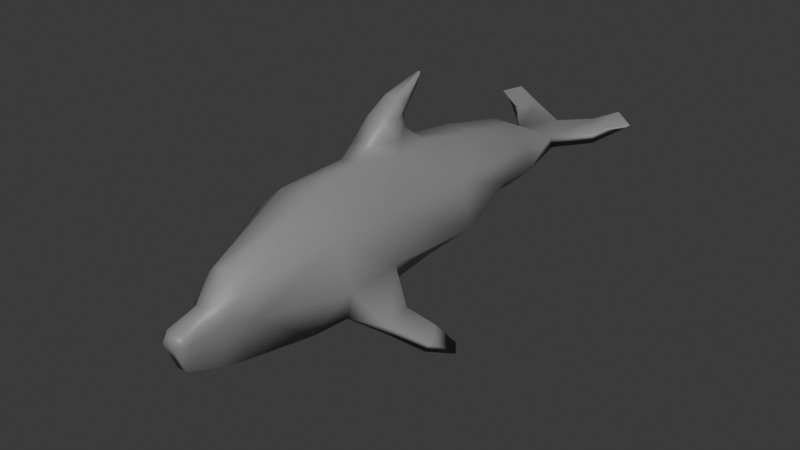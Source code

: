 # Source: DolphinAnimated.blend  (saved by Blender 4.4.32; exported with 4.5.12 LTS)
import bpy
from mathutils import Matrix  # noqa: F401  (used for matrix-valued properties, if any)

bpy.ops.wm.read_factory_settings(use_empty=True)
scene = bpy.context.scene
scene.name = 'Scene'

# ---- collections
col_collection = bpy.data.collections.new('Collection'); scene.collection.children.link(col_collection)

# ---- materials (node trees are filled in below, after node groups)
mat_gray = bpy.data.materials.new('gray')
mat_gray.use_backface_culling = True
mat_gray.diffuse_color = (0.2543, 0.2543, 0.2543, 1.0)

# ---- material node trees
mat_gray.use_nodes = True; mat_gray.node_tree.nodes.clear()
_N = mat_gray.node_tree.nodes; _L = mat_gray.node_tree.links
n0 = _N.new('ShaderNodeBsdfPrincipled'); n0.name = 'Principled BSDF'; n0.location = (10, 300)
n0.inputs[0].default_value = (0.2543, 0.2543, 0.2543, 1.0)
n0.inputs[2].default_value = 0.4501
n1 = _N.new('ShaderNodeOutputMaterial'); n1.name = 'Material Output'; n1.location = (300, 300)
_L.new(n0.outputs[0], n1.inputs[0])
n1.is_active_output = True

# ---- world
world_world = bpy.data.worlds.new('World'); scene.world = world_world
world_world.use_nodes = True; world_world.node_tree.nodes.clear()
_N = world_world.node_tree.nodes; _L = world_world.node_tree.links
n0 = _N.new('ShaderNodeOutputWorld'); n0.name = 'World Output'; n0.location = (300, 300)
n1 = _N.new('ShaderNodeBackground'); n1.name = 'Background'; n1.location = (10, 300)
n1.inputs[0].default_value = (0.05088, 0.05088, 0.05088, 1.0)
_L.new(n1.outputs[0], n0.inputs[0])
n0.is_active_output = True
world_world.color = (0.05088, 0.05088, 0.05088)
world_world.sun_shadow_jitter_overblur = 0.0

# ---- meshes
me_polysurface17 = bpy.data.meshes.new('polySurface17')
me_polysurface17.from_pydata([(0.005862, 0.02337, 0.004011), (0.006538, 0.02337, 0.0008188), (0.003749, 0.03093, 0.002342), (0.004205, 0.03092, 0.0007965), (0.002112, 0.0234, 0.006016), (0.006538, 0.02337, 0.0008188), (0.002868, 0.02337, -0.001878), (0.00927, 0.01494, 0.002516), (0.003533, 0.01503, -0.001581), (0.009154, 0.006742, 0.005878), (0.008042, -0.004945, 0.005795), (0.01084, 0.006742, 0.0003445), (0.01037, -0.005756, 0.0008942), (0.0034, 0.001024, 0.009223), (0.002422, 0.006667, 0.009153), (0.0002992, 0.006962, 0.01686), (0.0007011, 0.006962, 0.01686), (0.0003176, 0.006962, 0.0163), (0.0006827, 0.006962, 0.0163), (0.00309, -0.005775, -0.006406), (0.003441, 0.006742, -0.004741), (0.01037, -0.005756, 0.0008942), (0.01084, 0.006742, 0.0003445), (0.00195, -0.004455, 0.01001), (0.008468, -0.00677, -0.003472), (0.00809, -0.01252, 0.005878), (0.0102, -0.01246, 0.000588), (0.00309, -0.01252, 0.009327), (0.008154, -0.01146, -0.003615), (0.00309, -0.01252, -0.006655), (0.01324, -0.009707, -0.004797), (0.01229, -0.006836, -0.004598), (0.004052, -0.02239, 0.003345), (0.001395, -0.02308, 0.005303), (-0.00209, -0.01252, 0.009327), (-0.0003946, -0.02308, 0.005303), (0.001983, -0.022, -0.005382), (-0.00209, -0.01252, -0.006655), (-0.0009834, -0.022, -0.005382), (0.005071, -0.02207, 0.0004596), (0.001362, -0.02853, -0.003395), (0.002994, -0.02877, 0.0001019), (0.001489, -0.02986, -8.588e-05), (0.004052, -0.02239, 0.003345), (0.00367, -0.02467, 0.0008478), (0.005071, -0.02207, 0.0004596), (0.001536, -0.02544, 0.002082), (0.001395, -0.02308, 0.005303), (0.001536, -0.02909, 0.001111), (-0.0004888, -0.02986, -8.588e-05), (-0.0005365, -0.02909, 0.001111), (0.001303, 0.003742, 0.01151), (-0.0003023, 0.003742, 0.01151), (-0.001422, 0.006667, 0.009153), (0.001207, 0.003862, 0.01315), (-0.0002067, 0.003862, 0.01315), (0.0009895, 0.005716, 0.0149), (1.08e-05, 0.005716, 0.0149), (0.002313, -0.002226, 0.01144), (0.003386, 0.001131, 0.0112), (0.002019, -0.0002985, 0.01355), (0.002854, 0.001525, 0.01349), (0.001479, 0.002405, 0.01545), (0.002276, 0.003155, 0.01472), (0.01275, -0.006016, -0.003461), (0.01359, -0.009998, -0.003588), (0.01572, -0.004714, -0.006137), (0.01626, -0.004391, -0.005355), (0.0185, -0.003028, -0.007538), (0.01733, -0.007223, -0.006903), (0.01963, -0.004153, -0.008007), (0.01777, -0.006728, -0.005869), (-0.0009499, -0.004455, 0.01001), (0.01354, 0.03818, 0.003347), (0.01018, 0.03955, 0.004171), (0.008834, 0.03515, 0.002616), (0.006471, 0.03819, 0.002942), (0.01007, 0.03967, 0.003505), (0.006249, 0.03868, 0.002002), (-0.002678, 0.03099, 0.002331), (0.0005, 0.03635, 0.00213), (0.0005, 0.03655, 0.0009929), (0.01222, 0.03829, 0.00255), (0.008685, 0.03519, 0.0008854), (-0.001113, 0.0234, 0.006016), (0.007977, 0.01494, 0.004997), (0.002963, 0.01486, 0.007797), (0.00927, 0.01494, 0.002516), (-0.001963, 0.01486, 0.007797), (0.001601, -0.02482, -0.004758), (-0.0005365, -0.02544, 0.002082), (0.001601, -0.02482, -0.004758), (-0.0003624, -0.02853, -0.003395), (-0.008273, 0.01494, 0.002516), (-0.00554, 0.02337, 0.0008188), (-0.002533, 0.01503, -0.001581), (-0.001868, 0.02337, -0.001878), (-0.009374, -0.005756, 0.0008942), (-0.007042, -0.004945, 0.005795), (-0.009843, 0.006742, 0.0003445), (-0.008154, 0.006742, 0.005878), (-0.0024, 0.001024, 0.009223), (-0.00209, -0.005775, -0.006406), (-0.009374, -0.005756, 0.0008942), (-0.00244, 0.006742, -0.004741), (-0.009843, 0.006742, 0.0003445), (-0.007468, -0.00677, -0.003472), (-0.003052, -0.02239, 0.003345), (-0.00709, -0.01252, 0.005878), (-0.003052, -0.02239, 0.003345), (-0.004071, -0.02207, 0.0004596), (-0.00267, -0.02467, 0.0008478), (-0.0003946, -0.02308, 0.005303), (-0.001994, -0.02877, 0.0001019), (-0.001313, -0.002226, 0.01144), (-0.002386, 0.001131, 0.0112), (-0.001019, -0.0002985, 0.01355), (-0.001854, 0.001525, 0.01349), (-0.001275, 0.003155, 0.01472), (-0.000517, 0.002194, 0.01535), (-0.01175, -0.006016, -0.003461), (-0.01121, -0.006891, -0.004561), (-0.01224, -0.009707, -0.004797), (-0.007154, -0.01146, -0.003615), (-0.01259, -0.009998, -0.003588), (-0.009203, -0.01246, 0.000588), (-0.0175, -0.003028, -0.007538), (-0.01526, -0.004391, -0.005355), (-0.01472, -0.004714, -0.006137), (-0.009203, -0.01246, 0.000588), (-0.01677, -0.006728, -0.005869), (-0.01863, -0.004153, -0.008007), (-0.01633, -0.007223, -0.006903), (-0.004071, -0.02207, 0.0004596), (-0.004862, 0.02337, 0.004011), (-0.00554, 0.02337, 0.0008188), (-0.003125, 0.03098, 0.0007929), (-0.004071, -0.02207, 0.0004596), (-0.007408, 0.03557, 0.002612), (-0.005647, 0.03816, 0.003181), (-0.01324, 0.03829, 0.003338), (-0.01036, 0.03962, 0.004113), (-0.005428, 0.03865, 0.002241), (-0.007323, 0.03553, 0.0008829), (-0.01025, 0.03974, 0.003447), (-0.01194, 0.03839, 0.002539), (-0.006977, 0.01494, 0.004997), (-0.008273, 0.01494, 0.002516), (-0.0006005, -0.02482, -0.004758), (-0.0006005, -0.02482, -0.004758)], [], [(0, 1, 2), (2, 1, 3), (4, 0, 2), (5, 6, 3), (7, 8, 5), (5, 8, 6), (9, 10, 11), (11, 10, 12), (10, 9, 13), (13, 9, 14), (15, 16, 17), (17, 16, 18), (19, 20, 21), (21, 20, 22), (10, 13, 23), (24, 19, 21), (10, 25, 12), (12, 25, 26), (23, 27, 10), (10, 27, 25), (24, 28, 19), (19, 28, 29), (28, 24, 30), (30, 24, 31), (25, 27, 32), (32, 27, 33), (26, 29, 28), (34, 35, 27), (27, 35, 33), (29, 36, 37), (37, 36, 38), (26, 25, 39), (39, 25, 32), (40, 41, 42), (43, 44, 45), (44, 43, 46), (46, 43, 47), (41, 48, 42), (42, 48, 49), (49, 48, 50), (51, 14, 52), (52, 14, 53), (54, 51, 55), (55, 51, 52), (56, 54, 57), (57, 54, 55), (23, 13, 58), (58, 13, 59), (58, 59, 60), (60, 59, 61), (62, 63, 16), (59, 13, 51), (51, 13, 14), (59, 51, 61), (61, 51, 54), (16, 63, 18), (63, 56, 18), (61, 54, 63), (63, 54, 56), (21, 64, 24), (24, 64, 31), (64, 21, 65), (65, 21, 26), (30, 65, 28), (28, 65, 26), (31, 64, 66), (66, 64, 67), (66, 67, 68), (69, 70, 71), (68, 70, 66), (66, 70, 69), (67, 71, 68), (68, 71, 70), (72, 34, 23), (23, 34, 27), (73, 74, 75), (75, 74, 76), (74, 77, 76), (76, 77, 78), (79, 2, 80), (76, 78, 80), (80, 78, 81), (77, 74, 82), (82, 74, 73), (80, 2, 76), (76, 2, 75), (83, 3, 78), (78, 3, 81), (82, 83, 77), (77, 83, 78), (4, 2, 84), (84, 2, 79), (73, 75, 82), (82, 75, 83), (85, 0, 86), (86, 0, 4), (1, 0, 87), (87, 0, 85), (14, 86, 53), (53, 86, 88), (14, 9, 86), (86, 9, 85), (85, 9, 87), (87, 9, 11), (67, 64, 71), (71, 64, 65), (30, 31, 69), (69, 31, 66), (69, 71, 30), (30, 71, 65), (20, 8, 22), (22, 8, 7), (89, 44, 40), (40, 44, 41), (44, 46, 41), (41, 46, 48), (48, 46, 50), (50, 46, 90), (44, 91, 45), (45, 91, 36), (40, 42, 92), (92, 42, 49), (93, 94, 95), (95, 94, 96), (97, 98, 99), (99, 98, 100), (98, 101, 100), (100, 101, 53), (102, 103, 104), (104, 103, 105), (98, 72, 101), (106, 103, 102), (35, 34, 107), (107, 34, 108), (109, 110, 111), (111, 90, 109), (109, 90, 112), (113, 49, 50), (72, 114, 101), (101, 114, 115), (114, 116, 115), (115, 116, 117), (118, 119, 15), (115, 52, 101), (101, 52, 53), (115, 117, 52), (52, 117, 55), (15, 17, 118), (118, 17, 57), (117, 118, 55), (55, 118, 57), (103, 106, 120), (120, 106, 121), (122, 123, 124), (124, 123, 125), (126, 127, 128), (108, 34, 98), (98, 34, 72), (129, 108, 97), (97, 108, 98), (125, 103, 124), (124, 103, 120), (127, 130, 120), (120, 130, 124), (131, 130, 126), (126, 130, 127), (126, 128, 131), (131, 128, 132), (128, 121, 132), (132, 121, 122), (123, 122, 106), (106, 122, 121), (107, 108, 133), (133, 108, 129), (134, 79, 135), (135, 79, 136), (38, 137, 37), (37, 137, 125), (138, 79, 139), (139, 79, 80), (140, 138, 141), (141, 138, 139), (142, 143, 144), (144, 143, 145), (142, 144, 139), (139, 144, 141), (142, 81, 143), (143, 81, 136), (143, 136, 138), (138, 136, 79), (140, 145, 138), (138, 145, 143), (144, 145, 141), (141, 145, 140), (81, 142, 80), (80, 142, 139), (94, 136, 96), (79, 134, 84), (146, 88, 134), (134, 88, 84), (135, 147, 134), (134, 147, 146), (53, 88, 100), (100, 88, 146), (99, 100, 147), (147, 100, 146), (37, 123, 102), (102, 123, 106), (131, 132, 130), (121, 128, 120), (120, 128, 127), (132, 122, 130), (130, 122, 124), (93, 95, 105), (105, 95, 104), (111, 113, 90), (90, 113, 50), (113, 111, 92), (92, 111, 148), (92, 49, 113), (111, 110, 149), (149, 110, 38), (4, 84, 86), (86, 84, 88), (19, 102, 20), (20, 102, 104), (58, 114, 23), (23, 114, 72), (60, 116, 58), (58, 116, 114), (16, 15, 62), (62, 15, 119), (47, 112, 46), (46, 112, 90), (96, 136, 6), (6, 136, 3), (19, 29, 102), (102, 29, 37), (8, 95, 6), (6, 95, 96), (20, 104, 8), (8, 104, 95), (40, 92, 89), (89, 92, 148), (91, 149, 36), (36, 149, 38), (17, 18, 57), (57, 18, 56), (116, 119, 117), (117, 119, 118), (62, 119, 60), (60, 119, 116), (60, 61, 62), (62, 61, 63), (81, 3, 136), (36, 29, 39), (39, 29, 26), (37, 125, 123), (2, 3, 75), (75, 3, 83)])
me_polysurface17.polygons.foreach_set('use_smooth', [True] * 260)
_uv = me_polysurface17.uv_layers.new(name='UVMap')
_uv.uv.foreach_set('vector', [0.3875, 0.4069, 0.4925, 0.3831, 0.5267, 0.2551, 0.5267, 0.2551, 0.4925, 0.3831, 0.5565, 0.2692, 0.4141, 0.403, 0.3875, 0.4069, 0.5267, 0.2551, 0.5942, 0.3929, 0.5625, 0.4017, 0.5565, 0.2692, 0.6138, 0.4412, 0.5625, 0.4434, 0.5942, 0.3929, 0.5942, 0.3929, 0.5625, 0.4434, 0.5625, 0.4017, 0.3875, 0.4625, 0.3919, 0.5324, 0.5635, 0.481, 0.5635, 0.481, 0.3919, 0.5324, 0.5174, 0.538, 0.3919, 0.5324, 0.3875, 0.4625, 0.4121, 0.4919, 0.4121, 0.4919, 0.3875, 0.4625, 0.4125, 0.4625, 0.4129, 0.4908, 0.4128, 0.4919, 0.4125, 0.4625, 0.4125, 0.4625, 0.4128, 0.4919, 0.4125, 0.4625, 0.5618, 0.5348, 0.5625, 0.4625, 0.6043, 0.536, 0.6043, 0.536, 0.5625, 0.4625, 0.6132, 0.4705, 0.3919, 0.5324, 0.4121, 0.4919, 0.4115, 0.534, 0.586, 0.5365, 0.5618, 0.5348, 0.6043, 0.536, 0.3919, 0.5324, 0.3875, 0.575, 0.5174, 0.538, 0.5174, 0.538, 0.3875, 0.575, 0.5497, 0.5779, 0.4115, 0.534, 0.4125, 0.575, 0.3919, 0.5324, 0.3919, 0.5324, 0.4125, 0.575, 0.3875, 0.575, 0.586, 0.5365, 0.5875, 0.575, 0.5618, 0.5348, 0.5618, 0.5348, 0.5875, 0.575, 0.5623, 0.5761, 0.5875, 0.575, 0.586, 0.5365, 0.5978, 0.5748, 0.5978, 0.5748, 0.586, 0.5365, 0.6, 0.5375, 0.3875, 0.575, 0.4125, 0.575, 0.3875, 0.6875, 0.3875, 0.6875, 0.4125, 0.575, 0.4125, 0.6875, 0.5497, 0.5779, 0.5623, 0.5761, 0.5875, 0.575, 0.4125, 0.575, 0.4125, 0.6875, 0.4125, 0.575, 0.4125, 0.575, 0.4125, 0.6875, 0.4125, 0.6875, 0.5623, 0.5761, 0.5616, 0.6547, 0.5623, 0.5761, 0.5623, 0.5761, 0.5616, 0.6547, 0.5616, 0.6547, 0.5497, 0.5779, 0.3875, 0.575, 0.4824, 0.6775, 0.4824, 0.6775, 0.3875, 0.575, 0.3875, 0.6875, 0.5483, 0.6951, 0.6264, 0.8335, 0.5483, 0.796, 0.6264, 0.9356, 0.6264, 0.8335, 0.6426, 0.8087, 0.6264, 0.8335, 0.6264, 0.9356, 0.5483, 0.8204, 0.5483, 0.8204, 0.6264, 0.9356, 0.5483, 0.9924, 0.6264, 0.8335, 0.5483, 0.8204, 0.5483, 0.796, 0.5483, 0.796, 0.5483, 0.8204, 0.5483, 0.796, 0.5483, 0.796, 0.5483, 0.8204, 0.5483, 0.8204, 0.4125, 0.4625, 0.4125, 0.4625, 0.4125, 0.4625, 0.4125, 0.4625, 0.4125, 0.4625, 0.4125, 0.4625, 0.4125, 0.4625, 0.4125, 0.4625, 0.4125, 0.4625, 0.4125, 0.4625, 0.4125, 0.4625, 0.4125, 0.4625, 0.4125, 0.4625, 0.4125, 0.4625, 0.4125, 0.4625, 0.4125, 0.4625, 0.4125, 0.4625, 0.4125, 0.4625, 0.4115, 0.534, 0.4121, 0.4919, 0.4132, 0.5, 0.4132, 0.5, 0.4121, 0.4919, 0.4125, 0.4985, 0.4132, 0.5, 0.4125, 0.4985, 0.4133, 0.5, 0.4133, 0.5, 0.4125, 0.4985, 0.4125, 0.4982, 0.4131, 0.4966, 0.4125, 0.4983, 0.4128, 0.4919, 0.4125, 0.4985, 0.4121, 0.4919, 0.4125, 0.4625, 0.4125, 0.4625, 0.4121, 0.4919, 0.4125, 0.4625, 0.4125, 0.4985, 0.4125, 0.4625, 0.4125, 0.4982, 0.4125, 0.4982, 0.4125, 0.4625, 0.4125, 0.4625, 0.4128, 0.4919, 0.4125, 0.4983, 0.4125, 0.4625, 0.4125, 0.4983, 0.4125, 0.4625, 0.4125, 0.4625, 0.4125, 0.4982, 0.4125, 0.4625, 0.4125, 0.4983, 0.4125, 0.4983, 0.4125, 0.4625, 0.4125, 0.4625, 0.6043, 0.536, 0.6125, 0.5375, 0.586, 0.5365, 0.586, 0.5365, 0.6125, 0.5375, 0.6, 0.5375, 0.6125, 0.5375, 0.6043, 0.536, 0.6124, 0.5735, 0.6124, 0.5735, 0.6043, 0.536, 0.5497, 0.5779, 0.5978, 0.5748, 0.6124, 0.5735, 0.5875, 0.575, 0.5875, 0.575, 0.6124, 0.5735, 0.5497, 0.5779, 0.6, 0.5375, 0.6125, 0.5375, 0.6, 0.5375, 0.6, 0.5375, 0.6125, 0.5375, 0.6125, 0.5375, 0.6, 0.5375, 0.6125, 0.5375, 0.6125, 0.5375, 0.601, 0.5772, 0.6125, 0.5704, 0.6125, 0.5729, 0.6125, 0.5375, 0.6125, 0.5704, 0.6, 0.5375, 0.6, 0.5375, 0.6125, 0.5704, 0.601, 0.5772, 0.6125, 0.5375, 0.6125, 0.5729, 0.6125, 0.5375, 0.6125, 0.5375, 0.6125, 0.5729, 0.6125, 0.5704, 0.4115, 0.534, 0.4125, 0.575, 0.4115, 0.534, 0.4115, 0.534, 0.4125, 0.575, 0.4125, 0.575, 0.5241, 0.2741, 0.5322, 0.244, 0.5462, 0.2582, 0.5462, 0.2582, 0.5322, 0.244, 0.5658, 0.1862, 0.5322, 0.244, 0.5357, 0.2431, 0.5658, 0.1862, 0.5658, 0.1862, 0.5357, 0.2431, 0.5658, 0.1862, 0.5318, 0.2526, 0.5267, 0.2551, 0.7543, 0.2277, 0.5658, 0.1862, 0.5658, 0.1862, 0.7543, 0.2277, 0.7543, 0.2277, 0.5658, 0.1862, 0.6178, 0.1785, 0.5357, 0.2431, 0.5322, 0.244, 0.5241, 0.2741, 0.5241, 0.2741, 0.5322, 0.244, 0.5241, 0.2741, 0.7543, 0.2277, 0.5267, 0.2551, 0.5658, 0.1862, 0.5658, 0.1862, 0.5267, 0.2551, 0.5462, 0.2582, 0.5341, 0.2756, 0.5565, 0.2692, 0.5658, 0.1862, 0.5658, 0.1862, 0.5565, 0.2692, 0.6178, 0.1785, 0.5241, 0.2741, 0.5341, 0.2756, 0.5357, 0.2431, 0.5357, 0.2431, 0.5341, 0.2756, 0.5658, 0.1862, 0.4141, 0.403, 0.5267, 0.2551, 0.4141, 0.403, 0.4141, 0.403, 0.5267, 0.2551, 0.5318, 0.2526, 0.5241, 0.2741, 0.5462, 0.2582, 0.5241, 0.2741, 0.5241, 0.2741, 0.5462, 0.2582, 0.5341, 0.2756, 0.3875, 0.4443, 0.3875, 0.4069, 0.4125, 0.4443, 0.4125, 0.4443, 0.3875, 0.4069, 0.4141, 0.403, 0.4925, 0.3831, 0.3875, 0.4069, 0.5318, 0.4496, 0.5318, 0.4496, 0.3875, 0.4069, 0.3875, 0.4443, 0.4125, 0.4625, 0.4125, 0.4443, 0.4125, 0.4625, 0.4125, 0.4625, 0.4125, 0.4443, 0.4125, 0.4443, 0.4125, 0.4625, 0.3875, 0.4625, 0.4125, 0.4443, 0.4125, 0.4443, 0.3875, 0.4625, 0.3875, 0.4443, 0.3875, 0.4443, 0.3875, 0.4625, 0.5318, 0.4496, 0.5318, 0.4496, 0.3875, 0.4625, 0.5635, 0.481, 0.6125, 0.5375, 0.6125, 0.5375, 0.6125, 0.5729, 0.6125, 0.5729, 0.6125, 0.5375, 0.6124, 0.5735, 0.5978, 0.5748, 0.6, 0.5375, 0.601, 0.5772, 0.601, 0.5772, 0.6, 0.5375, 0.6, 0.5375, 0.601, 0.5772, 0.6125, 0.5729, 0.5978, 0.5748, 0.5978, 0.5748, 0.6125, 0.5729, 0.6124, 0.5735, 0.5625, 0.4625, 0.5625, 0.4434, 0.6132, 0.4705, 0.6132, 0.4705, 0.5625, 0.4434, 0.6138, 0.4412, 0.5478, 0.6956, 0.6264, 0.8335, 0.5483, 0.6951, 0.5483, 0.6951, 0.6264, 0.8335, 0.6264, 0.8335, 0.6264, 0.8335, 0.5483, 0.8204, 0.6264, 0.8335, 0.6264, 0.8335, 0.5483, 0.8204, 0.5483, 0.8204, 0.5483, 0.8204, 0.5483, 0.8204, 0.5483, 0.8204, 0.5483, 0.8204, 0.5483, 0.8204, 0.5483, 0.8204, 0.6264, 0.8335, 0.5619, 0.6911, 0.6426, 0.8087, 0.6426, 0.8087, 0.5619, 0.6911, 0.5616, 0.6547, 0.5483, 0.6951, 0.5483, 0.796, 0.5483, 0.6951, 0.5483, 0.6951, 0.5483, 0.796, 0.5483, 0.796, 0.614, 0.4412, 0.5951, 0.3935, 0.5625, 0.4434, 0.5625, 0.4434, 0.5951, 0.3935, 0.5625, 0.4017, 0.3691, 0.5449, 0.3875, 0.5322, 0.3693, 0.4903, 0.3693, 0.4903, 0.3875, 0.5322, 0.3875, 0.4625, 0.3875, 0.5322, 0.4121, 0.4919, 0.3875, 0.4625, 0.3875, 0.4625, 0.4121, 0.4919, 0.4125, 0.4625, 0.5617, 0.5348, 0.6181, 0.5368, 0.5625, 0.4625, 0.5625, 0.4625, 0.6181, 0.5368, 0.614, 0.4705, 0.3875, 0.5322, 0.4115, 0.534, 0.4121, 0.4919, 0.586, 0.5365, 0.6181, 0.5368, 0.5617, 0.5348, 0.4125, 0.6875, 0.4125, 0.575, 0.3875, 0.6875, 0.3875, 0.6875, 0.4125, 0.575, 0.3875, 0.575, 0.6264, 0.9356, 0.6426, 0.8087, 0.6264, 0.8335, 0.6264, 0.8335, 0.5483, 0.8204, 0.6264, 0.9356, 0.6264, 0.9356, 0.5483, 0.8204, 0.5483, 0.9924, 0.6264, 0.8335, 0.5483, 0.796, 0.5483, 0.8204, 0.4115, 0.534, 0.4132, 0.5, 0.4121, 0.4919, 0.4121, 0.4919, 0.4132, 0.5, 0.4125, 0.4985, 0.4132, 0.5, 0.4133, 0.5, 0.4125, 0.4985, 0.4125, 0.4985, 0.4133, 0.5, 0.4125, 0.4982, 0.4125, 0.4983, 0.4131, 0.4964, 0.4129, 0.4908, 0.4125, 0.4985, 0.4125, 0.4625, 0.4121, 0.4919, 0.4121, 0.4919, 0.4125, 0.4625, 0.4125, 0.4625, 0.4125, 0.4985, 0.4125, 0.4982, 0.4125, 0.4625, 0.4125, 0.4625, 0.4125, 0.4982, 0.4125, 0.4625, 0.4129, 0.4908, 0.4125, 0.4625, 0.4125, 0.4983, 0.4125, 0.4983, 0.4125, 0.4625, 0.4125, 0.4625, 0.4125, 0.4982, 0.4125, 0.4983, 0.4125, 0.4625, 0.4125, 0.4625, 0.4125, 0.4983, 0.4125, 0.4625, 0.6181, 0.5368, 0.586, 0.5365, 0.6125, 0.5375, 0.6125, 0.5375, 0.586, 0.5365, 0.6, 0.5375, 0.5978, 0.5748, 0.5875, 0.575, 0.6124, 0.5735, 0.6124, 0.5735, 0.5875, 0.575, 0.6186, 0.5796, 0.6125, 0.5375, 0.6125, 0.5375, 0.6, 0.5375, 0.3875, 0.575, 0.4125, 0.575, 0.3875, 0.5322, 0.3875, 0.5322, 0.4125, 0.575, 0.4115, 0.534, 0.3686, 0.5866, 0.3875, 0.575, 0.3691, 0.5449, 0.3691, 0.5449, 0.3875, 0.575, 0.3875, 0.5322, 0.6186, 0.5796, 0.6181, 0.5368, 0.6124, 0.5735, 0.6124, 0.5735, 0.6181, 0.5368, 0.6125, 0.5375, 0.6125, 0.5375, 0.6125, 0.5729, 0.6125, 0.5375, 0.6125, 0.5375, 0.6125, 0.5729, 0.6124, 0.5735, 0.6125, 0.5704, 0.6125, 0.5729, 0.6125, 0.5375, 0.6125, 0.5375, 0.6125, 0.5729, 0.6125, 0.5375, 0.6125, 0.5375, 0.6, 0.5375, 0.6125, 0.5704, 0.6125, 0.5704, 0.6, 0.5375, 0.601, 0.5772, 0.6, 0.5375, 0.6, 0.5375, 0.601, 0.5772, 0.601, 0.5772, 0.6, 0.5375, 0.5978, 0.5748, 0.5875, 0.575, 0.5978, 0.5748, 0.586, 0.5365, 0.586, 0.5365, 0.5978, 0.5748, 0.6, 0.5375, 0.3875, 0.6875, 0.3875, 0.575, 0.3775, 0.6846, 0.3775, 0.6846, 0.3875, 0.575, 0.3686, 0.5866, 0.3875, 0.4069, 0.5318, 0.2526, 0.4113, 0.388, 0.4113, 0.388, 0.5318, 0.2526, 0.5531, 0.2745, 0.5616, 0.6547, 0.6084, 0.6778, 0.5623, 0.5761, 0.5623, 0.5761, 0.6084, 0.6778, 0.6186, 0.5796, 0.5462, 0.2582, 0.5318, 0.2526, 0.5658, 0.1862, 0.5658, 0.1862, 0.5318, 0.2526, 0.7543, 0.2277, 0.5241, 0.2741, 0.5462, 0.2582, 0.5324, 0.2437, 0.5324, 0.2437, 0.5462, 0.2582, 0.5658, 0.1862, 0.5658, 0.1862, 0.5341, 0.2756, 0.5354, 0.244, 0.5354, 0.244, 0.5341, 0.2756, 0.5241, 0.2741, 0.5658, 0.1862, 0.5354, 0.244, 0.5658, 0.1862, 0.5658, 0.1862, 0.5354, 0.244, 0.5324, 0.2437, 0.5658, 0.1862, 0.6178, 0.1785, 0.5341, 0.2756, 0.5341, 0.2756, 0.6178, 0.1785, 0.5531, 0.2745, 0.5341, 0.2756, 0.5531, 0.2745, 0.5462, 0.2582, 0.5462, 0.2582, 0.5531, 0.2745, 0.5318, 0.2526, 0.5241, 0.2741, 0.5241, 0.2741, 0.5462, 0.2582, 0.5462, 0.2582, 0.5241, 0.2741, 0.5341, 0.2756, 0.5354, 0.244, 0.5241, 0.2741, 0.5324, 0.2437, 0.5324, 0.2437, 0.5241, 0.2741, 0.5241, 0.2741, 0.6178, 0.1785, 0.5658, 0.1862, 0.7543, 0.2277, 0.7543, 0.2277, 0.5658, 0.1862, 0.5658, 0.1862, 0.5951, 0.3935, 0.5531, 0.2745, 0.5625, 0.4017, 0.5318, 0.2526, 0.3875, 0.4069, 0.4141, 0.403, 0.3875, 0.4443, 0.4125, 0.4443, 0.3875, 0.4069, 0.3875, 0.4069, 0.4125, 0.4443, 0.4141, 0.403, 0.4113, 0.388, 0.3717, 0.4573, 0.3875, 0.4069, 0.3875, 0.4069, 0.3717, 0.4573, 0.3875, 0.4443, 0.4125, 0.4625, 0.4125, 0.4443, 0.3875, 0.4625, 0.3875, 0.4625, 0.4125, 0.4443, 0.3875, 0.4443, 0.3693, 0.4903, 0.3875, 0.4625, 0.3717, 0.4573, 0.3717, 0.4573, 0.3875, 0.4625, 0.3875, 0.4443, 0.5623, 0.5761, 0.5875, 0.575, 0.5617, 0.5348, 0.5617, 0.5348, 0.5875, 0.575, 0.586, 0.5365, 0.6125, 0.5704, 0.601, 0.5772, 0.6125, 0.5729, 0.6, 0.5375, 0.6, 0.5375, 0.6125, 0.5375, 0.6125, 0.5375, 0.6, 0.5375, 0.6125, 0.5375, 0.601, 0.5772, 0.5978, 0.5748, 0.6125, 0.5729, 0.6125, 0.5729, 0.5978, 0.5748, 0.6124, 0.5735, 0.614, 0.4412, 0.5625, 0.4434, 0.614, 0.4705, 0.614, 0.4705, 0.5625, 0.4434, 0.5625, 0.4625, 0.6264, 0.8335, 0.6264, 0.8335, 0.5483, 0.8204, 0.5483, 0.8204, 0.6264, 0.8335, 0.5483, 0.8204, 0.6264, 0.8335, 0.6264, 0.8335, 0.5483, 0.6951, 0.5483, 0.6951, 0.6264, 0.8335, 0.5478, 0.6956, 0.5483, 0.6951, 0.5483, 0.796, 0.6264, 0.8335, 0.6264, 0.8335, 0.6426, 0.8087, 0.5619, 0.6911, 0.5619, 0.6911, 0.6426, 0.8087, 0.5616, 0.6547, 0.4141, 0.403, 0.4141, 0.403, 0.4125, 0.4443, 0.4125, 0.4443, 0.4141, 0.403, 0.4125, 0.4443, 0.5618, 0.5348, 0.5617, 0.5348, 0.5625, 0.4625, 0.5625, 0.4625, 0.5617, 0.5348, 0.5625, 0.4625, 0.4132, 0.5, 0.4132, 0.5, 0.4115, 0.534, 0.4115, 0.534, 0.4132, 0.5, 0.4115, 0.534, 0.4133, 0.5, 0.4133, 0.5, 0.4132, 0.5, 0.4132, 0.5, 0.4133, 0.5, 0.4132, 0.5, 0.4128, 0.4919, 0.4129, 0.4908, 0.4131, 0.4966, 0.4131, 0.4966, 0.4129, 0.4908, 0.4131, 0.4964, 0.5483, 0.9924, 0.5483, 0.9924, 0.5483, 0.8204, 0.5483, 0.8204, 0.5483, 0.9924, 0.5483, 0.8204, 0.5625, 0.4017, 0.5531, 0.2745, 0.5625, 0.4017, 0.5625, 0.4017, 0.5531, 0.2745, 0.5565, 0.2692, 0.5618, 0.5348, 0.5623, 0.5761, 0.5617, 0.5348, 0.5617, 0.5348, 0.5623, 0.5761, 0.5623, 0.5761, 0.5625, 0.4434, 0.5625, 0.4434, 0.5625, 0.4017, 0.5625, 0.4017, 0.5625, 0.4434, 0.5625, 0.4017, 0.5625, 0.4625, 0.5625, 0.4625, 0.5625, 0.4434, 0.5625, 0.4434, 0.5625, 0.4625, 0.5625, 0.4434, 0.5483, 0.6951, 0.5483, 0.6951, 0.5478, 0.6956, 0.5478, 0.6956, 0.5483, 0.6951, 0.5478, 0.6956, 0.5619, 0.6911, 0.5619, 0.6911, 0.5616, 0.6547, 0.5616, 0.6547, 0.5619, 0.6911, 0.5616, 0.6547, 0.4125, 0.4625, 0.4125, 0.4625, 0.4125, 0.4625, 0.4125, 0.4625, 0.4125, 0.4625, 0.4125, 0.4625, 0.4133, 0.5, 0.4131, 0.4964, 0.4125, 0.4982, 0.4125, 0.4982, 0.4131, 0.4964, 0.4125, 0.4983, 0.4131, 0.4966, 0.4131, 0.4964, 0.4133, 0.5, 0.4133, 0.5, 0.4131, 0.4964, 0.4133, 0.5, 0.4133, 0.5, 0.4125, 0.4982, 0.4131, 0.4966, 0.4131, 0.4966, 0.4125, 0.4982, 0.4125, 0.4983, 0.6178, 0.1785, 0.5565, 0.2692, 0.5531, 0.2745, 0.5616, 0.6547, 0.5623, 0.5761, 0.4824, 0.6775, 0.4824, 0.6775, 0.5623, 0.5761, 0.5497, 0.5779, 0.5623, 0.5761, 0.6186, 0.5796, 0.5875, 0.575, 0.5267, 0.2551, 0.5565, 0.2692, 0.5462, 0.2582, 0.5462, 0.2582, 0.5565, 0.2692, 0.5341, 0.2756])
_ca = me_polysurface17.color_attributes.new('Color', 'FLOAT_COLOR', 'POINT')
_ca.data.foreach_set('color', [1.0, 1.0, 1.0, 1.0, 0.4887, 0.4887, 0.4887, 1.0, 0.2706, 0.2706, 0.2706, 1.0, 0.2706, 0.2706, 0.2706, 1.0, 0.9844, 0.9844, 0.9844, 1.0, 0.4887, 0.4887, 0.4887, 1.0, 0.8101, 0.8101, 0.8101, 1.0, 1.0, 1.0, 1.0, 1.0, 0.8101, 0.8101, 0.8101, 1.0, 1.0, 1.0, 1.0, 1.0, 0.8924, 0.8925, 0.8925, 1.0, 1.0, 1.0, 1.0, 1.0, 0.4887, 0.4887, 0.4887, 1.0, 0.5374, 0.5374, 0.5374, 1.0, 0.826, 0.826, 0.826, 1.0, 0.5995, 0.5995, 0.5995, 1.0, 0.5995, 0.5995, 0.5995, 1.0, 0.5995, 0.5995, 0.5995, 1.0, 0.5995, 0.5995, 0.5995, 1.0, 0.5374, 0.5374, 0.5374, 1.0, 0.8101, 0.8101, 0.8101, 1.0, 0.4887, 0.4887, 0.4887, 1.0, 1.0, 1.0, 1.0, 1.0, 0.6767, 0.6767, 0.6767, 1.0, 0.2706, 0.2706, 0.2706, 1.0, 1.0, 1.0, 1.0, 1.0, 0.3054, 0.3054, 0.3054, 1.0, 1.0, 1.0, 1.0, 1.0, 0.2706, 0.2706, 0.2706, 1.0, 0.5374, 0.5374, 0.5374, 1.0, 0.4887, 0.4887, 0.4887, 1.0, 0.4887, 0.4887, 0.4887, 1.0, 1.0, 1.0, 1.0, 1.0, 0.4887, 0.4887, 0.4887, 1.0, 0.9561, 0.9561, 0.9561, 1.0, 0.4887, 0.4887, 0.4887, 1.0, 0.4887, 0.4887, 0.4887, 1.0, 0.5374, 0.5374, 0.5374, 1.0, 0.4887, 0.4887, 0.4887, 1.0, 0.4887, 0.4887, 0.4887, 1.0, 0.1844, 0.1844, 0.1844, 1.0, 1.0, 1.0, 1.0, 1.0, 1.0, 1.0, 1.0, 1.0, 1.0, 1.0, 1.0, 1.0, 0.4887, 0.4887, 0.4887, 1.0, 0.4887, 0.4887, 0.4887, 1.0, 0.5995, 0.5995, 0.5995, 1.0, 0.4887, 0.4887, 0.4887, 1.0, 1.0, 1.0, 1.0, 1.0, 1.0, 1.0, 1.0, 1.0, 1.0, 1.0, 1.0, 1.0, 0.5995, 0.5995, 0.5995, 1.0, 0.5995, 0.5995, 0.5995, 1.0, 0.9158, 0.9158, 0.9158, 1.0, 0.5995, 0.5995, 0.5995, 1.0, 0.5995, 0.5995, 0.5995, 1.0, 0.5995, 0.5995, 0.5995, 1.0, 0.5995, 0.5995, 0.5995, 1.0, 0.9158, 0.9158, 0.9158, 1.0, 0.5374, 0.5374, 0.5374, 1.0, 0.3387, 0.3387, 0.3387, 1.0, 0.5841, 0.5841, 0.5841, 1.0, 0.5995, 0.5995, 0.5995, 1.0, 0.5995, 0.5995, 0.5995, 1.0, 0.4887, 0.4887, 0.4887, 1.0, 0.4887, 0.4887, 0.4887, 1.0, 0.4887, 0.4887, 0.4887, 1.0, 0.4887, 0.4887, 0.4887, 1.0, 0.4887, 0.4887, 0.4887, 1.0, 0.4887, 0.4887, 0.4887, 1.0, 0.4887, 0.4887, 0.4887, 1.0, 0.4887, 0.4887, 0.4887, 1.0, 0.9158, 0.9158, 0.9158, 1.0, 0.4887, 0.4887, 0.4887, 1.0, 0.4887, 0.4887, 0.4887, 1.0, 0.4887, 0.4887, 0.4887, 1.0, 0.8064, 0.8064, 0.8064, 1.0, 0.4887, 0.4887, 0.4887, 1.0, 0.809, 0.809, 0.809, 1.0, 0.2706, 0.2706, 0.2706, 1.0, 0.3054, 0.3054, 0.3054, 1.0, 0.3054, 0.3054, 0.3054, 1.0, 0.4887, 0.4887, 0.4887, 1.0, 0.4887, 0.4887, 0.4887, 1.0, 0.8101, 0.8101, 0.8101, 1.0, 1.0, 1.0, 1.0, 1.0, 1.0, 1.0, 1.0, 1.0, 1.0, 1.0, 1.0, 1.0, 1.0, 1.0, 1.0, 1.0, 0.4887, 0.4887, 0.4887, 1.0, 0.5995, 0.5995, 0.5995, 1.0, 0.4887, 0.4887, 0.4887, 1.0, 0.4228, 0.4228, 0.4228, 1.0, 1.0, 1.0, 1.0, 1.0, 0.5065, 0.5065, 0.5065, 1.0, 0.8101, 0.8101, 0.8101, 1.0, 0.8101, 0.8101, 0.8101, 1.0, 0.4887, 0.4887, 0.4887, 1.0, 0.4887, 0.4887, 0.4887, 1.0, 0.9999, 0.9999, 0.9999, 1.0, 0.8761, 0.8761, 0.8761, 1.0, 0.5374, 0.5374, 0.5374, 1.0, 0.5374, 0.5374, 0.5374, 1.0, 0.4887, 0.4887, 0.4887, 1.0, 0.8101, 0.8101, 0.8101, 1.0, 0.9999, 0.9999, 0.9999, 1.0, 0.2995, 0.2995, 0.2995, 1.0, 0.4213, 0.4213, 0.4213, 1.0, 0.8101, 0.8101, 0.8101, 1.0, 0.4213, 0.4213, 0.4213, 1.0, 0.4887, 0.4887, 0.4887, 1.0, 0.341, 0.341, 0.341, 1.0, 0.4887, 0.4887, 0.4887, 1.0, 0.5162, 0.5162, 0.5162, 1.0, 0.9158, 0.9158, 0.9158, 1.0, 0.5556, 0.5557, 0.5557, 1.0, 0.5956, 0.5956, 0.5956, 1.0, 0.5995, 0.5995, 0.5995, 1.0, 0.5995, 0.5995, 0.5995, 1.0, 0.5995, 0.5995, 0.5995, 1.0, 0.4887, 0.4887, 0.4887, 1.0, 0.4887, 0.4887, 0.4887, 1.0, 0.4887, 0.4887, 0.4887, 1.0, 0.5374, 0.5374, 0.5374, 1.0, 0.4887, 0.4887, 0.4887, 1.0, 0.3054, 0.3054, 0.3054, 1.0, 0.4887, 0.4887, 0.4887, 1.0, 0.4887, 0.4887, 0.4887, 1.0, 0.4887, 0.4887, 0.4887, 1.0, 0.3054, 0.3054, 0.3054, 1.0, 0.4887, 0.4887, 0.4887, 1.0, 0.4887, 0.4887, 0.4887, 1.0, 0.4887, 0.4887, 0.4887, 1.0, 0.4887, 0.4887, 0.4887, 1.0, 0.9938, 0.9938, 0.9938, 1.0, 0.5065, 0.5065, 0.5065, 1.0, 0.2706, 0.2706, 0.2706, 1.0, 0.4887, 0.4887, 0.4887, 1.0, 0.4887, 0.4887, 0.4887, 1.0, 0.4887, 0.4887, 0.4887, 1.0, 0.4887, 0.4887, 0.4887, 1.0, 0.4887, 0.4887, 0.4887, 1.0, 0.4887, 0.4887, 0.4887, 1.0, 0.4887, 0.4887, 0.4887, 1.0, 0.4887, 0.4887, 0.4887, 1.0, 0.4887, 0.4887, 0.4887, 1.0, 1.0, 1.0, 1.0, 1.0, 1.0, 1.0, 1.0, 1.0, 0.4887, 0.4887, 0.4887, 1.0, 0.4887, 0.4887, 0.4887, 1.0])
me_polysurface17.materials.append(mat_gray)
me_polysurface17.update()
me_polysurface17.normals_split_custom_set([tuple(v) for v in zip(*[iter([0.6965, 0.2879, 0.6573, 0.8502, 0.1749, -0.4965, 0.298, 0.1755, 0.9383, 0.298, 0.1755, 0.9383, 0.8502, 0.1749, -0.4965, 0.3415, 0.1971, -0.919, 0.1944, 0.3054, 0.9322, 0.6965, 0.2879, 0.6573, 0.298, 0.1755, 0.9383, 0.8502, 0.1748, -0.4965, 0.2312, 0.1295, -0.9642, 0.3415, 0.1971, -0.919, 0.867, 0.2503, -0.4309, 0.3443, 0.1977, -0.9178, 0.8502, 0.1748, -0.4965, 0.8502, 0.1748, -0.4965, 0.3443, 0.1977, -0.9178, 0.2312, 0.1295, -0.9642, 0.7496, 0.03893, 0.6607, 0.7858, -0.02179, 0.6181, 0.8717, 0.09682, -0.4804, 0.8717, 0.09682, -0.4804, 0.7858, -0.02179, 0.6181, 0.981, 0.03714, -0.1906, 0.7858, -0.02179, 0.6181, 0.7496, 0.03893, 0.6607, 0.5958, 0.001587, 0.8032, 0.5958, 0.001587, 0.8032, 0.7496, 0.03893, 0.6607, 0.3659, 0.1343, 0.9209, -0.3563, -0.123, 0.9263, 0.3363, -0.1235, 0.9336, -0.7531, 0.5917, -0.2876, -0.7531, 0.5917, -0.2876, 0.3363, -0.1235, 0.9336, 0.7531, 0.5917, -0.2877, 0.3733, 0.06144, -0.9257, 0.3965, 0.1646, -0.9031, 0.981, 0.03715, -0.1905, 0.981, 0.03715, -0.1905, 0.3965, 0.1646, -0.9031, 0.8717, 0.09684, -0.4804, 0.7858, -0.02179, 0.6181, 0.5958, 0.001587, 0.8032, 0.3798, -0.08841, 0.9208, 0.2619, 0.3915, -0.8821, 0.3733, 0.06144, -0.9257, 0.981, 0.03715, -0.1905, 0.7858, -0.02179, 0.6181, 0.7536, -0.2204, 0.6193, 0.981, 0.03714, -0.1906, 0.981, 0.03714, -0.1906, 0.7536, -0.2204, 0.6193, 0.945, -0.3267, -0.01524, 0.3798, -0.08841, 0.9208, 0.3715, -0.2084, 0.9047, 0.7858, -0.02179, 0.6181, 0.7858, -0.02179, 0.6181, 0.3715, -0.2084, 0.9047, 0.7536, -0.2204, 0.6193, 0.2619, 0.3915, -0.8821, 0.3803, -0.3559, -0.8536, 0.3733, 0.06144, -0.9257, 0.3733, 0.06144, -0.9257, 0.3803, -0.3559, -0.8536, 0.4639, -0.1651, -0.8704, 0.3803, -0.3559, -0.8536, 0.2619, 0.3915, -0.8821, -0.04573, -0.5176, -0.8544, -0.04573, -0.5176, -0.8544, 0.2619, 0.3915, -0.8821, -0.3661, 0.3436, -0.8648, 0.7536, -0.2204, 0.6193, 0.3715, -0.2084, 0.9047, 0.6942, -0.4519, 0.5602, 0.6942, -0.4519, 0.5602, 0.3715, -0.2084, 0.9047, 0.3084, -0.454, 0.8359, 0.945, -0.3267, -0.01524, 0.4639, -0.1651, -0.8704, 0.3803, -0.3559, -0.8536, -0.3715, -0.2084, 0.9047, -0.3084, -0.4539, 0.8359, 0.3715, -0.2084, 0.9047, 0.3715, -0.2084, 0.9047, -0.3084, -0.4539, 0.8359, 0.3084, -0.454, 0.8359, 0.4639, -0.1651, -0.8704, 0.5795, -0.2717, -0.7683, -0.4638, -0.1651, -0.8704, -0.4638, -0.1651, -0.8704, 0.5795, -0.2717, -0.7683, -0.5795, -0.2718, -0.7683, 0.945, -0.3267, -0.01524, 0.7536, -0.2204, 0.6193, 0.8787, -0.378, -0.2915, 0.8787, -0.378, -0.2915, 0.7536, -0.2204, 0.6193, 0.6942, -0.4519, 0.5602, 0.692, -0.4049, -0.5976, 0.9635, -0.2657, -0.03186, 0.1898, -0.9744, -0.1206, 0.6942, -0.4519, 0.5602, 0.9183, -0.3935, -0.0444, 0.8787, -0.378, -0.2915, 0.9183, -0.3935, -0.0444, 0.6942, -0.4519, 0.5602, 0.3544, -0.5414, 0.7624, 0.3544, -0.5414, 0.7624, 0.6942, -0.4519, 0.5602, 0.3084, -0.454, 0.8359, 0.9635, -0.2657, -0.03186, 0.2821, -0.3795, 0.8812, 0.1898, -0.9744, -0.1206, 0.1898, -0.9744, -0.1206, 0.2821, -0.3795, 0.8812, -0.1898, -0.9744, -0.1207, -0.1898, -0.9744, -0.1207, 0.2821, -0.3795, 0.8812, -0.2821, -0.3795, 0.8811, 0.5763, 0.627, 0.5242, 0.3659, 0.1343, 0.9209, -0.5763, 0.627, 0.5242, -0.5763, 0.627, 0.5242, 0.3659, 0.1343, 0.9209, -0.3659, 0.1343, 0.9209, 0.6441, 0.718, -0.2637, 0.5763, 0.627, 0.5242, -0.6441, 0.7181, -0.2637, -0.6441, 0.7181, -0.2637, 0.5763, 0.627, 0.5242, -0.5763, 0.627, 0.5242, 0.6159, 0.6337, -0.4681, 0.6441, 0.718, -0.2637, -0.6159, 0.6337, -0.4681, -0.6159, 0.6337, -0.4681, 0.6441, 0.718, -0.2637, -0.6441, 0.7181, -0.2637, 0.3798, -0.08841, 0.9208, 0.5958, 0.001587, 0.8032, 0.6057, -0.5725, 0.5526, 0.6057, -0.5725, 0.5526, 0.5958, 0.001587, 0.8032, 0.9584, 0.06969, 0.2767, 0.6057, -0.5725, 0.5526, 0.9584, 0.06969, 0.2767, 0.3916, -0.6084, 0.6903, 0.3916, -0.6084, 0.6903, 0.9584, 0.06969, 0.2767, 0.9531, 0.09335, 0.2879, 0.253, -0.414, 0.8744, 0.9651, 0.2093, 0.1574, 0.3363, -0.1235, 0.9336, 0.9584, 0.06969, 0.2767, 0.5958, 0.001587, 0.8032, 0.5763, 0.627, 0.5242, 0.5763, 0.627, 0.5242, 0.5958, 0.001587, 0.8032, 0.3659, 0.1343, 0.9209, 0.9584, 0.06969, 0.2767, 0.5763, 0.627, 0.5242, 0.9531, 0.09335, 0.2879, 0.9531, 0.09335, 0.2879, 0.5763, 0.627, 0.5242, 0.6441, 0.718, -0.2637, 0.3363, -0.1235, 0.9336, 0.9651, 0.2093, 0.1574, 0.7531, 0.5917, -0.2877, 0.9651, 0.2093, 0.1574, 0.6159, 0.6337, -0.4681, 0.7531, 0.5917, -0.2877, 0.9531, 0.09335, 0.2879, 0.6441, 0.718, -0.2637, 0.9651, 0.2093, 0.1574, 0.9651, 0.2093, 0.1574, 0.6441, 0.718, -0.2637, 0.6159, 0.6337, -0.4681, 0.981, 0.03715, -0.1905, 0.6037, 0.494, 0.6257, 0.2619, 0.3915, -0.8821, 0.2619, 0.3915, -0.8821, 0.6037, 0.494, 0.6257, -0.3661, 0.3436, -0.8648, 0.6037, 0.494, 0.6257, 0.981, 0.03715, -0.1905, 0.789, -0.4497, 0.4188, 0.789, -0.4497, 0.4188, 0.981, 0.03715, -0.1905, 0.945, -0.3267, -0.01524, -0.04573, -0.5176, -0.8544, 0.789, -0.4497, 0.4188, 0.3803, -0.3559, -0.8536, 0.3803, -0.3559, -0.8536, 0.789, -0.4497, 0.4188, 0.945, -0.3267, -0.01524, -0.3661, 0.3436, -0.8648, 0.6037, 0.494, 0.6257, -0.5162, 0.2051, -0.8315, -0.5162, 0.2051, -0.8315, 0.6037, 0.494, 0.6257, 0.3752, 0.3246, 0.8683, -0.5162, 0.2051, -0.8315, 0.3752, 0.3246, 0.8683, 0.3405, 0.7224, -0.6018, -0.1606, -0.3645, -0.9173, 0.4016, 0.4913, -0.7729, 0.6348, -0.1358, 0.7606, 0.3405, 0.7224, -0.6018, 0.4016, 0.4913, -0.7729, -0.5162, 0.2051, -0.8315, -0.5162, 0.2051, -0.8315, 0.4016, 0.4913, -0.7729, -0.1606, -0.3645, -0.9173, 0.3752, 0.3246, 0.8683, 0.6348, -0.1358, 0.7606, 0.3405, 0.7224, -0.6018, 0.3405, 0.7224, -0.6018, 0.6348, -0.1358, 0.7606, 0.4016, 0.4913, -0.7729, -0.3798, -0.08838, 0.9209, -0.3715, -0.2084, 0.9047, 0.3798, -0.08841, 0.9208, 0.3798, -0.08841, 0.9208, -0.3715, -0.2084, 0.9047, 0.3715, -0.2084, 0.9047, 0.1925, -0.4191, 0.8873, -0.05338, -0.1193, 0.9914, 0.1535, -0.3829, 0.9109, 0.1535, -0.3829, 0.9109, -0.05338, -0.1193, 0.9914, -0.1264, 0.03724, 0.9913, -0.05338, -0.1193, 0.9914, 0.07366, 0.6914, -0.7187, -0.1264, 0.03724, 0.9913, -0.1264, 0.03724, 0.9913, 0.07366, 0.6914, -0.7187, -0.03404, 0.4148, -0.9093, -0.3169, 0.1805, 0.9311, 0.298, 0.1755, 0.9383, 0.0003048, 0.1381, 0.9904, -0.1264, 0.03724, 0.9913, -0.03404, 0.4148, -0.9093, 0.0003048, 0.1381, 0.9904, 0.0003048, 0.1381, 0.9904, -0.03404, 0.4148, -0.9093, 0.001151, 0.3031, -0.9529, 0.07366, 0.6914, -0.7187, -0.05338, -0.1193, 0.9914, 0.4579, 0.1913, -0.8682, 0.4579, 0.1913, -0.8682, -0.05338, -0.1193, 0.9914, 0.1925, -0.4191, 0.8873, 0.0003048, 0.1381, 0.9904, 0.298, 0.1755, 0.9383, -0.1264, 0.03724, 0.9913, -0.1264, 0.03724, 0.9913, 0.298, 0.1755, 0.9383, 0.1535, -0.3829, 0.9109, 0.2383, 0.01289, -0.9711, 0.3415, 0.1971, -0.919, -0.03404, 0.4148, -0.9093, -0.03404, 0.4148, -0.9093, 0.3415, 0.1971, -0.919, 0.001151, 0.3031, -0.9529, 0.4579, 0.1913, -0.8682, 0.2383, 0.01289, -0.9711, 0.07366, 0.6914, -0.7187, 0.07366, 0.6914, -0.7187, 0.2383, 0.01289, -0.9711, -0.03404, 0.4148, -0.9093, 0.1944, 0.3054, 0.9322, 0.298, 0.1755, 0.9383, -0.194, 0.3055, 0.9322, -0.194, 0.3055, 0.9322, 0.298, 0.1755, 0.9383, -0.3169, 0.1805, 0.9311, 0.1925, -0.4191, 0.8873, 0.1535, -0.3829, 0.9109, 0.4579, 0.1913, -0.8682, 0.4579, 0.1913, -0.8682, 0.1535, -0.3829, 0.9109, 0.2383, 0.01289, -0.9711, 0.6837, 0.1978, 0.7024, 0.6965, 0.2879, 0.6573, 0.284, 0.1819, 0.9414, 0.284, 0.1819, 0.9414, 0.6965, 0.2879, 0.6573, 0.1944, 0.3054, 0.9322, 0.8502, 0.1749, -0.4965, 0.6965, 0.2879, 0.6573, 0.867, 0.2504, -0.4309, 0.867, 0.2504, -0.4309, 0.6965, 0.2879, 0.6573, 0.6837, 0.1978, 0.7024, 0.3659, 0.1343, 0.9209, 0.284, 0.1819, 0.9414, -0.3659, 0.1343, 0.9209, -0.3659, 0.1343, 0.9209, 0.284, 0.1819, 0.9414, -0.2839, 0.1819, 0.9414, 0.3659, 0.1343, 0.9209, 0.7496, 0.03893, 0.6607, 0.284, 0.1819, 0.9414, 0.284, 0.1819, 0.9414, 0.7496, 0.03893, 0.6607, 0.6837, 0.1978, 0.7024, 0.6837, 0.1978, 0.7024, 0.7496, 0.03893, 0.6607, 0.867, 0.2504, -0.4309, 0.867, 0.2504, -0.4309, 0.7496, 0.03893, 0.6607, 0.8717, 0.09682, -0.4804, 0.3752, 0.3246, 0.8683, 0.6037, 0.494, 0.6257, 0.6348, -0.1358, 0.7606, 0.6348, -0.1358, 0.7606, 0.6037, 0.494, 0.6257, 0.789, -0.4497, 0.4188, -0.04573, -0.5176, -0.8544, -0.3661, 0.3436, -0.8648, -0.1606, -0.3645, -0.9173, -0.1606, -0.3645, -0.9173, -0.3661, 0.3436, -0.8648, -0.5162, 0.2051, -0.8315, -0.1606, -0.3645, -0.9173, 0.6348, -0.1358, 0.7606, -0.04573, -0.5176, -0.8544, -0.04573, -0.5176, -0.8544, 0.6348, -0.1358, 0.7606, 0.789, -0.4497, 0.4188, 0.3965, 0.1646, -0.9031, 0.3443, 0.1977, -0.9178, 0.8717, 0.09684, -0.4804, 0.8717, 0.09684, -0.4804, 0.3443, 0.1977, -0.9178, 0.867, 0.2503, -0.4309, 0.7069, -0.3028, -0.6392, 0.9183, -0.3935, -0.0444, 0.692, -0.4049, -0.5976, 0.692, -0.4049, -0.5976, 0.9183, -0.3935, -0.0444, 0.9635, -0.2657, -0.03186, 0.9183, -0.3935, -0.0444, 0.3544, -0.5414, 0.7624, 0.9635, -0.2657, -0.03186, 0.9635, -0.2657, -0.03186, 0.3544, -0.5414, 0.7624, 0.2821, -0.3795, 0.8812, 0.2821, -0.3795, 0.8812, 0.3544, -0.5414, 0.7624, -0.2821, -0.3795, 0.8811, -0.2821, -0.3795, 0.8811, 0.3544, -0.5414, 0.7624, -0.3544, -0.5414, 0.7625, 0.9183, -0.3935, -0.0444, 0.707, -0.3028, -0.6392, 0.8787, -0.378, -0.2915, 0.8787, -0.378, -0.2915, 0.707, -0.3028, -0.6392, 0.5795, -0.2717, -0.7683, 0.692, -0.4049, -0.5976, 0.1898, -0.9744, -0.1206, -0.692, -0.4049, -0.5976, -0.692, -0.4049, -0.5976, 0.1898, -0.9744, -0.1206, -0.1898, -0.9744, -0.1207, -0.867, 0.2504, -0.4308, -0.8501, 0.1769, -0.4961, -0.3443, 0.1977, -0.9178, -0.3443, 0.1977, -0.9178, -0.8501, 0.1769, -0.4961, -0.2309, 0.1296, -0.9643, -0.9809, 0.03693, -0.1908, -0.7857, -0.02178, 0.6182, -0.8717, 0.09681, -0.4805, -0.8717, 0.09681, -0.4805, -0.7857, -0.02178, 0.6182, -0.7495, 0.03893, 0.6609, -0.7857, -0.02178, 0.6182, -0.5957, 0.00163, 0.8032, -0.7495, 0.03893, 0.6609, -0.7495, 0.03893, 0.6609, -0.5957, 0.00163, 0.8032, -0.3659, 0.1343, 0.9209, -0.3733, 0.06141, -0.9257, -0.9809, 0.03695, -0.1907, -0.3964, 0.1646, -0.9032, -0.3964, 0.1646, -0.9032, -0.9809, 0.03695, -0.1907, -0.8717, 0.09688, -0.4804, -0.7857, -0.02178, 0.6182, -0.3798, -0.08838, 0.9209, -0.5957, 0.00163, 0.8032, -0.2653, 0.3923, -0.8807, -0.9809, 0.03695, -0.1907, -0.3733, 0.06141, -0.9257, -0.3084, -0.4539, 0.8359, -0.3715, -0.2084, 0.9047, -0.6942, -0.4519, 0.5603, -0.6942, -0.4519, 0.5603, -0.3715, -0.2084, 0.9047, -0.7535, -0.2204, 0.6194, -0.6941, -0.452, 0.5603, -0.8787, -0.3781, -0.2915, -0.9183, -0.3935, -0.0444, -0.9183, -0.3935, -0.0444, -0.3544, -0.5414, 0.7625, -0.6941, -0.452, 0.5603, -0.6941, -0.452, 0.5603, -0.3544, -0.5414, 0.7625, -0.3084, -0.454, 0.8359, -0.9635, -0.2657, -0.03186, -0.1898, -0.9744, -0.1207, -0.2821, -0.3795, 0.8811, -0.3798, -0.08838, 0.9209, -0.6057, -0.5725, 0.5526, -0.5957, 0.00163, 0.8032, -0.5957, 0.00163, 0.8032, -0.6057, -0.5725, 0.5526, -0.9584, 0.06972, 0.2767, -0.6057, -0.5725, 0.5526, -0.3875, -0.61, 0.6912, -0.9584, 0.06972, 0.2767, -0.9584, 0.06972, 0.2767, -0.3875, -0.61, 0.6912, -0.9546, 0.09658, 0.282, -0.9638, 0.2164, 0.156, -0.2495, -0.4324, 0.8665, -0.3563, -0.123, 0.9263, -0.9584, 0.06972, 0.2767, -0.5763, 0.627, 0.5242, -0.5957, 0.00163, 0.8032, -0.5957, 0.00163, 0.8032, -0.5763, 0.627, 0.5242, -0.3659, 0.1343, 0.9209, -0.9584, 0.06972, 0.2767, -0.9546, 0.09658, 0.282, -0.5763, 0.627, 0.5242, -0.5763, 0.627, 0.5242, -0.9546, 0.09658, 0.282, -0.6441, 0.7181, -0.2637, -0.3563, -0.123, 0.9263, -0.7531, 0.5917, -0.2876, -0.9638, 0.2164, 0.156, -0.9638, 0.2164, 0.156, -0.7531, 0.5917, -0.2876, -0.6159, 0.6337, -0.4681, -0.9546, 0.09658, 0.282, -0.9638, 0.2164, 0.156, -0.6441, 0.7181, -0.2637, -0.6441, 0.7181, -0.2637, -0.9638, 0.2164, 0.156, -0.6159, 0.6337, -0.4681, -0.9809, 0.03695, -0.1907, -0.2653, 0.3923, -0.8807, -0.6058, 0.489, 0.6276, -0.6058, 0.489, 0.6276, -0.2653, 0.3923, -0.8807, 0.3624, 0.3462, -0.8653, 0.04581, -0.5197, -0.8531, -0.3822, -0.3561, -0.8527, -0.7891, -0.4498, 0.4184, -0.7891, -0.4498, 0.4184, -0.3822, -0.3561, -0.8527, -0.945, -0.3268, -0.01517, -0.3405, 0.7224, -0.6018, -0.3737, 0.3267, 0.8681, 0.5165, 0.2056, -0.8313, -0.7535, -0.2204, 0.6194, -0.3715, -0.2084, 0.9047, -0.7857, -0.02178, 0.6182, -0.7857, -0.02178, 0.6182, -0.3715, -0.2084, 0.9047, -0.3798, -0.08838, 0.9209, -0.945, -0.3268, -0.0151, -0.7535, -0.2204, 0.6194, -0.9809, 0.03693, -0.1908, -0.9809, 0.03693, -0.1908, -0.7535, -0.2204, 0.6194, -0.7857, -0.02178, 0.6182, -0.945, -0.3268, -0.01517, -0.9809, 0.03695, -0.1907, -0.7891, -0.4498, 0.4184, -0.7891, -0.4498, 0.4184, -0.9809, 0.03695, -0.1907, -0.6058, 0.489, 0.6276, -0.3737, 0.3267, 0.8681, -0.6349, -0.1358, 0.7606, -0.6058, 0.489, 0.6276, -0.6058, 0.489, 0.6276, -0.6349, -0.1358, 0.7606, -0.7891, -0.4498, 0.4184, -0.4016, 0.4913, -0.7729, -0.6349, -0.1358, 0.7606, -0.3405, 0.7224, -0.6018, -0.3405, 0.7224, -0.6018, -0.6349, -0.1358, 0.7606, -0.3737, 0.3267, 0.8681, -0.3405, 0.7224, -0.6018, 0.5165, 0.2056, -0.8313, -0.4016, 0.4913, -0.7729, -0.4016, 0.4913, -0.7729, 0.5165, 0.2056, -0.8313, 0.1621, -0.3627, -0.9177, 0.5165, 0.2056, -0.8313, 0.3624, 0.3462, -0.8653, 0.1621, -0.3627, -0.9177, 0.1621, -0.3627, -0.9177, 0.3624, 0.3462, -0.8653, 0.04581, -0.5197, -0.8531, -0.3822, -0.3561, -0.8527, 0.04581, -0.5197, -0.8531, -0.2653, 0.3923, -0.8807, -0.2653, 0.3923, -0.8807, 0.04581, -0.5197, -0.8531, 0.3624, 0.3462, -0.8653, -0.6942, -0.4519, 0.5603, -0.7535, -0.2204, 0.6194, -0.8787, -0.3781, -0.2915, -0.8787, -0.3781, -0.2915, -0.7535, -0.2204, 0.6194, -0.945, -0.3268, -0.0151, -0.6964, 0.2895, 0.6567, -0.3169, 0.1805, 0.9311, -0.8501, 0.1769, -0.4961, -0.8501, 0.1769, -0.4961, -0.3169, 0.1805, 0.9311, -0.3554, 0.2173, -0.9091, -0.5795, -0.2718, -0.7683, -0.8787, -0.3781, -0.2916, -0.4638, -0.1651, -0.8704, -0.4638, -0.1651, -0.8704, -0.8787, -0.3781, -0.2916, -0.945, -0.3268, -0.01517, -0.1574, -0.4149, 0.8961, -0.3169, 0.1805, 0.9311, 0.1209, 0.03507, 0.992, 0.1209, 0.03507, 0.992, -0.3169, 0.1805, 0.9311, 0.0003048, 0.1381, 0.9904, -0.2118, -0.4823, 0.85, -0.1574, -0.4149, 0.8961, 0.01619, -0.1203, 0.9926, 0.01619, -0.1203, 0.9926, -0.1574, -0.4149, 0.8961, 0.1209, 0.03507, 0.992, 0.05565, 0.4812, -0.8749, -0.2286, 0.03914, -0.9727, -0.03251, 0.7099, -0.7035, -0.03251, 0.7099, -0.7035, -0.2286, 0.03914, -0.9727, -0.43, 0.03621, -0.9021, 0.05565, 0.4812, -0.8749, -0.03251, 0.7099, -0.7035, 0.1209, 0.03507, 0.992, 0.1209, 0.03507, 0.992, -0.03251, 0.7099, -0.7035, 0.01619, -0.1203, 0.9926, 0.05565, 0.4812, -0.8749, 0.001151, 0.3031, -0.9529, -0.2286, 0.03914, -0.9727, -0.2286, 0.03914, -0.9727, 0.001151, 0.3031, -0.9529, -0.3554, 0.2173, -0.9091, -0.2286, 0.03914, -0.9727, -0.3554, 0.2173, -0.9091, -0.1574, -0.4149, 0.8961, -0.1574, -0.4149, 0.8961, -0.3554, 0.2173, -0.9091, -0.3169, 0.1805, 0.9311, -0.2118, -0.4823, 0.85, -0.43, 0.03621, -0.9021, -0.1574, -0.4149, 0.8961, -0.1574, -0.4149, 0.8961, -0.43, 0.03621, -0.9021, -0.2286, 0.03914, -0.9727, -0.03251, 0.7099, -0.7035, -0.43, 0.03621, -0.9021, 0.01619, -0.1203, 0.9926, 0.01619, -0.1203, 0.9926, -0.43, 0.03621, -0.9021, -0.2118, -0.4823, 0.85, 0.001151, 0.3031, -0.9529, 0.05565, 0.4812, -0.8749, 0.0003048, 0.1381, 0.9904, 0.0003048, 0.1381, 0.9904, 0.05565, 0.4812, -0.8749, 0.1209, 0.03507, 0.992, -0.8501, 0.1769, -0.4961, -0.3554, 0.2173, -0.9091, -0.2309, 0.1296, -0.9643, -0.3169, 0.1805, 0.9311, -0.6964, 0.2895, 0.6567, -0.194, 0.3055, 0.9322, -0.6836, 0.1978, 0.7026, -0.2839, 0.1819, 0.9414, -0.6964, 0.2895, 0.6567, -0.6964, 0.2895, 0.6567, -0.2839, 0.1819, 0.9414, -0.194, 0.3055, 0.9322, -0.8501, 0.1769, -0.4961, -0.867, 0.2504, -0.4309, -0.6964, 0.2895, 0.6567, -0.6964, 0.2895, 0.6567, -0.867, 0.2504, -0.4309, -0.6836, 0.1978, 0.7026, -0.3659, 0.1343, 0.9209, -0.2839, 0.1819, 0.9414, -0.7495, 0.03893, 0.6609, -0.7495, 0.03893, 0.6609, -0.2839, 0.1819, 0.9414, -0.6836, 0.1978, 0.7026, -0.8717, 0.09681, -0.4805, -0.7495, 0.03893, 0.6609, -0.867, 0.2504, -0.4309, -0.867, 0.2504, -0.4309, -0.7495, 0.03893, 0.6609, -0.6836, 0.1978, 0.7026, -0.4638, -0.1651, -0.8704, -0.3822, -0.3561, -0.8527, -0.3733, 0.06141, -0.9257, -0.3733, 0.06141, -0.9257, -0.3822, -0.3561, -0.8527, -0.2653, 0.3923, -0.8807, -0.4016, 0.4913, -0.7729, 0.1621, -0.3627, -0.9177, -0.6349, -0.1358, 0.7606, 0.3624, 0.3462, -0.8653, 0.5165, 0.2056, -0.8313, -0.6058, 0.489, 0.6276, -0.6058, 0.489, 0.6276, 0.5165, 0.2056, -0.8313, -0.3737, 0.3267, 0.8681, 0.1621, -0.3627, -0.9177, 0.04581, -0.5197, -0.8531, -0.6349, -0.1358, 0.7606, -0.6349, -0.1358, 0.7606, 0.04581, -0.5197, -0.8531, -0.7891, -0.4498, 0.4184, -0.867, 0.2504, -0.4308, -0.3443, 0.1977, -0.9178, -0.8717, 0.09688, -0.4804, -0.8717, 0.09688, -0.4804, -0.3443, 0.1977, -0.9178, -0.3964, 0.1646, -0.9032, -0.9183, -0.3935, -0.0444, -0.9635, -0.2657, -0.03186, -0.3544, -0.5414, 0.7625, -0.3544, -0.5414, 0.7625, -0.9635, -0.2657, -0.03186, -0.2821, -0.3795, 0.8811, -0.9635, -0.2657, -0.03186, -0.9183, -0.3935, -0.0444, -0.692, -0.4049, -0.5976, -0.692, -0.4049, -0.5976, -0.9183, -0.3935, -0.0444, -0.7069, -0.3028, -0.6392, -0.692, -0.4049, -0.5976, -0.1898, -0.9744, -0.1207, -0.9635, -0.2657, -0.03186, -0.9183, -0.3935, -0.0444, -0.8787, -0.3781, -0.2915, -0.7069, -0.3028, -0.6392, -0.7069, -0.3028, -0.6392, -0.8787, -0.3781, -0.2915, -0.5795, -0.2718, -0.7683, 0.1944, 0.3054, 0.9322, -0.194, 0.3055, 0.9322, 0.284, 0.1819, 0.9414, 0.284, 0.1819, 0.9414, -0.194, 0.3055, 0.9322, -0.2839, 0.1819, 0.9414, 0.3733, 0.06144, -0.9257, -0.3733, 0.06141, -0.9257, 0.3965, 0.1646, -0.9031, 0.3965, 0.1646, -0.9031, -0.3733, 0.06141, -0.9257, -0.3964, 0.1646, -0.9032, 0.6057, -0.5725, 0.5526, -0.6057, -0.5725, 0.5526, 0.3798, -0.08841, 0.9208, 0.3798, -0.08841, 0.9208, -0.6057, -0.5725, 0.5526, -0.3798, -0.08838, 0.9209, 0.3916, -0.6084, 0.6903, -0.3875, -0.61, 0.6912, 0.6057, -0.5725, 0.5526, 0.6057, -0.5725, 0.5526, -0.3875, -0.61, 0.6912, -0.6057, -0.5725, 0.5526, 0.3363, -0.1235, 0.9336, -0.3563, -0.123, 0.9263, 0.253, -0.414, 0.8744, 0.253, -0.414, 0.8744, -0.3563, -0.123, 0.9263, -0.2495, -0.4324, 0.8665, 0.3084, -0.454, 0.8359, -0.3084, -0.454, 0.8359, 0.3544, -0.5414, 0.7624, 0.3544, -0.5414, 0.7624, -0.3084, -0.454, 0.8359, -0.3544, -0.5414, 0.7625, -0.2309, 0.1296, -0.9643, -0.3554, 0.2173, -0.9091, 0.2312, 0.1295, -0.9642, 0.2312, 0.1295, -0.9642, -0.3554, 0.2173, -0.9091, 0.3415, 0.1971, -0.919, 0.3733, 0.06144, -0.9257, 0.4639, -0.1651, -0.8704, -0.3733, 0.06141, -0.9257, -0.3733, 0.06141, -0.9257, 0.4639, -0.1651, -0.8704, -0.4638, -0.1651, -0.8704, 0.3443, 0.1977, -0.9178, -0.3443, 0.1977, -0.9178, 0.2312, 0.1295, -0.9642, 0.2312, 0.1295, -0.9642, -0.3443, 0.1977, -0.9178, -0.2309, 0.1296, -0.9643, 0.3965, 0.1646, -0.9031, -0.3964, 0.1646, -0.9032, 0.3443, 0.1977, -0.9178, 0.3443, 0.1977, -0.9178, -0.3964, 0.1646, -0.9032, -0.3443, 0.1977, -0.9178, 0.692, -0.4049, -0.5976, -0.692, -0.4049, -0.5976, 0.7069, -0.3028, -0.6392, 0.7069, -0.3028, -0.6392, -0.692, -0.4049, -0.5976, -0.7069, -0.3028, -0.6392, 0.707, -0.3028, -0.6392, -0.7069, -0.3028, -0.6392, 0.5795, -0.2717, -0.7683, 0.5795, -0.2717, -0.7683, -0.7069, -0.3028, -0.6392, -0.5795, -0.2718, -0.7683, -0.7531, 0.5917, -0.2876, 0.7531, 0.5917, -0.2877, -0.6159, 0.6337, -0.4681, -0.6159, 0.6337, -0.4681, 0.7531, 0.5917, -0.2877, 0.6159, 0.6337, -0.4681, -0.3875, -0.61, 0.6912, -0.2495, -0.4324, 0.8665, -0.9546, 0.09658, 0.282, -0.9546, 0.09658, 0.282, -0.2495, -0.4324, 0.8665, -0.9638, 0.2164, 0.156, 0.253, -0.414, 0.8744, -0.2495, -0.4324, 0.8665, 0.3916, -0.6084, 0.6903, 0.3916, -0.6084, 0.6903, -0.2495, -0.4324, 0.8665, -0.3875, -0.61, 0.6912, 0.3916, -0.6084, 0.6903, 0.9531, 0.09335, 0.2879, 0.253, -0.414, 0.8744, 0.253, -0.414, 0.8744, 0.9531, 0.09335, 0.2879, 0.9651, 0.2093, 0.1574, 0.001151, 0.3031, -0.9529, 0.3415, 0.1971, -0.919, -0.3554, 0.2173, -0.9091, 0.5795, -0.2717, -0.7683, 0.4639, -0.1651, -0.8704, 0.8787, -0.378, -0.2915, 0.8787, -0.378, -0.2915, 0.4639, -0.1651, -0.8704, 0.945, -0.3267, -0.01524, -0.4638, -0.1651, -0.8704, -0.945, -0.3268, -0.01517, -0.3822, -0.3561, -0.8527, 0.298, 0.1755, 0.9383, 0.3415, 0.1971, -0.919, 0.1535, -0.3829, 0.9109, 0.1535, -0.3829, 0.9109, 0.3415, 0.1971, -0.919, 0.2383, 0.01289, -0.9711])] * 3)])
arm_armature_006 = bpy.data.armatures.new('Armature.006')  # bones are not reproduced

# ---- objects
ob_polysurface17 = bpy.data.objects.new('polySurface17', me_polysurface17)
ob_armature = bpy.data.objects.new('Armature', arm_armature_006)

# ---- transforms, parenting, visibility, modifiers, constraints
ob_polysurface17.parent = ob_armature
ob_polysurface17.matrix_parent_inverse = Matrix(((1.0, -0.0, 0.0, -0.0), (0.0, -4.371e-08, -1.0, -6.469e-08), (-0.0, 1.0, -4.371e-08, 1.48), (-0.0, 0.0, 0.0, 1.0)))
ob_polysurface17.location = (-8.442e-06, 0.0, 0.0)
ob_polysurface17.rotation_mode = 'QUATERNION'
ob_polysurface17.rotation_quaternion = (1.0, 0.0, 0.0, 0.0)
ob_polysurface17.scale = (39.22, 52.92, 52.92)
_vg = ob_polysurface17.vertex_groups.new(name='Tail')
_vg.add([2, 3, 73, 74, 75, 76, 77, 78, 79, 80, 81, 82, 83, 136, 138, 139, 140, 141, 142, 143, 144, 145], 1.0, 'REPLACE')
_vg = ob_polysurface17.vertex_groups.new(name='Back')
_vg.add([0, 4, 5, 6, 8, 84, 85, 86, 87, 88, 95, 96, 134, 135, 146, 147], 1.0, 'REPLACE')
_vg = ob_polysurface17.vertex_groups.new(name='Middle')
_vg.add([9, 10, 13, 14, 15, 16, 17, 18, 19, 20, 21, 22, 23, 51, 52, 53, 54, 55, 56, 57, 58, 59, 60, 61, 62, 63, 72, 98, 100, 101, 102, 103, 104, 105, 114, 115, 116, 117, 118, 119], 1.0, 'REPLACE')
_vg = ob_polysurface17.vertex_groups.new(name='Head')
_vg.add([25, 26, 27, 29, 34, 36, 37, 38, 40, 41, 42, 43, 44, 45, 46, 47, 48, 49, 50, 90, 91, 92, 108, 109, 111, 112, 113, 129, 137, 149], 1.0, 'REPLACE')
_vg = ob_polysurface17.vertex_groups.new(name='Left Fin')
_vg.add([21, 24, 26, 28, 30, 31, 64, 65, 66, 67, 68, 69, 70, 71], 1.0, 'REPLACE')
_vg = ob_polysurface17.vertex_groups.new(name='Right Fin')
_vg.add([103, 106, 120, 121, 122, 123, 124, 125, 126, 127, 128, 129, 130, 131, 132], 1.0, 'REPLACE')
_vg = ob_polysurface17.vertex_groups.new(name='Head Bone')
_vg.add([25, 26, 27, 29, 32, 33, 34, 35, 36, 37, 38, 39, 40, 41, 42, 43, 44, 45, 46, 47, 48, 49, 50, 89, 90, 91, 92, 107, 108, 109, 110, 111, 112, 113, 125, 129, 133, 137, 148, 149], 1.0, 'REPLACE')
_vg = ob_polysurface17.vertex_groups.new(name='Middle Bone')
_vg.add([9, 10, 11, 12, 13, 14, 15, 16, 17, 18, 19, 20, 21, 22, 23, 24, 51, 52, 53, 54, 55, 56, 57, 58, 59, 60, 61, 62, 63, 72, 97, 98, 99, 100, 101, 102, 103, 104, 105, 106, 114, 115, 116, 117, 118, 119, 123], 1.0, 'REPLACE')
_vg = ob_polysurface17.vertex_groups.new(name='Back Bone')
_vg.add([0, 1, 4, 5, 6, 7, 8, 9, 11, 14, 20, 22, 53, 84, 85, 86, 87, 88, 93, 94, 95, 96, 99, 100, 104, 105, 134, 135, 146, 147], 1.0, 'REPLACE')
_vg = ob_polysurface17.vertex_groups.new(name='Tail Bone')
_vg.add([2, 3, 73, 74, 75, 76, 77, 78, 79, 80, 81, 82, 83, 136, 138, 139, 140, 141, 142, 143, 144, 145], 1.0, 'REPLACE')
_vg = ob_polysurface17.vertex_groups.new(name='Left Bone')
_vg.add([12, 21, 24, 26, 28, 30, 31, 64, 65, 66, 67, 68, 69, 70, 71], 1.0, 'REPLACE')
_vg = ob_polysurface17.vertex_groups.new(name='Right Bone')
_vg.add([97, 103, 106, 120, 121, 122, 123, 124, 125, 126, 127, 128, 130, 131, 132], 1.0, 'REPLACE')
_m = ob_polysurface17.modifiers.new('Armature', 'ARMATURE')
_m.object = ob_armature
_m.use_bone_envelopes = True
_m.use_deform_preserve_volume = True
ob_armature.location = (0.0, -1.48, 0.0)
ob_armature.rotation_euler = (-1.571, -0.0, 0.0)

# ---- collection membership
scene.collection.objects.link(ob_polysurface17)
col_collection.objects.link(ob_armature)

# ---- scene / render settings (as saved in the file)
scene.frame_start = 0; scene.frame_end = 64; scene.frame_set(26)
scene.render.engine = 'CYCLES'
scene.cycles.bake_type = 'AO'
bpy.context.view_layer.update()

# ---- added for rendering (the .blend has no active camera and no usable light): camera, sun
cam_auto = bpy.data.cameras.new('AutoCamera')
cam_auto.lens = 50.0
cam_auto.sensor_width = 36.0
cam_auto.clip_end = 1000.0
ob_auto_camera = bpy.data.objects.new('AutoCamera', cam_auto)
scene.collection.objects.link(ob_auto_camera)
ob_auto_camera.location = (3.82655, -4.36942, 3.01068)
ob_auto_camera.rotation_euler = (1.09748, -7.21219e-08, 0.694738)
scene.camera = ob_auto_camera
light_auto_sun = bpy.data.lights.new('AutoSun', 'SUN')
light_auto_sun.energy = 3.0
light_auto_sun.angle = 0.0523599
ob_auto_sun = bpy.data.objects.new('AutoSun', light_auto_sun)
scene.collection.objects.link(ob_auto_sun)
ob_auto_sun.rotation_euler = (0.872665, 0.174533, 0.523599)
bpy.context.view_layer.update()
